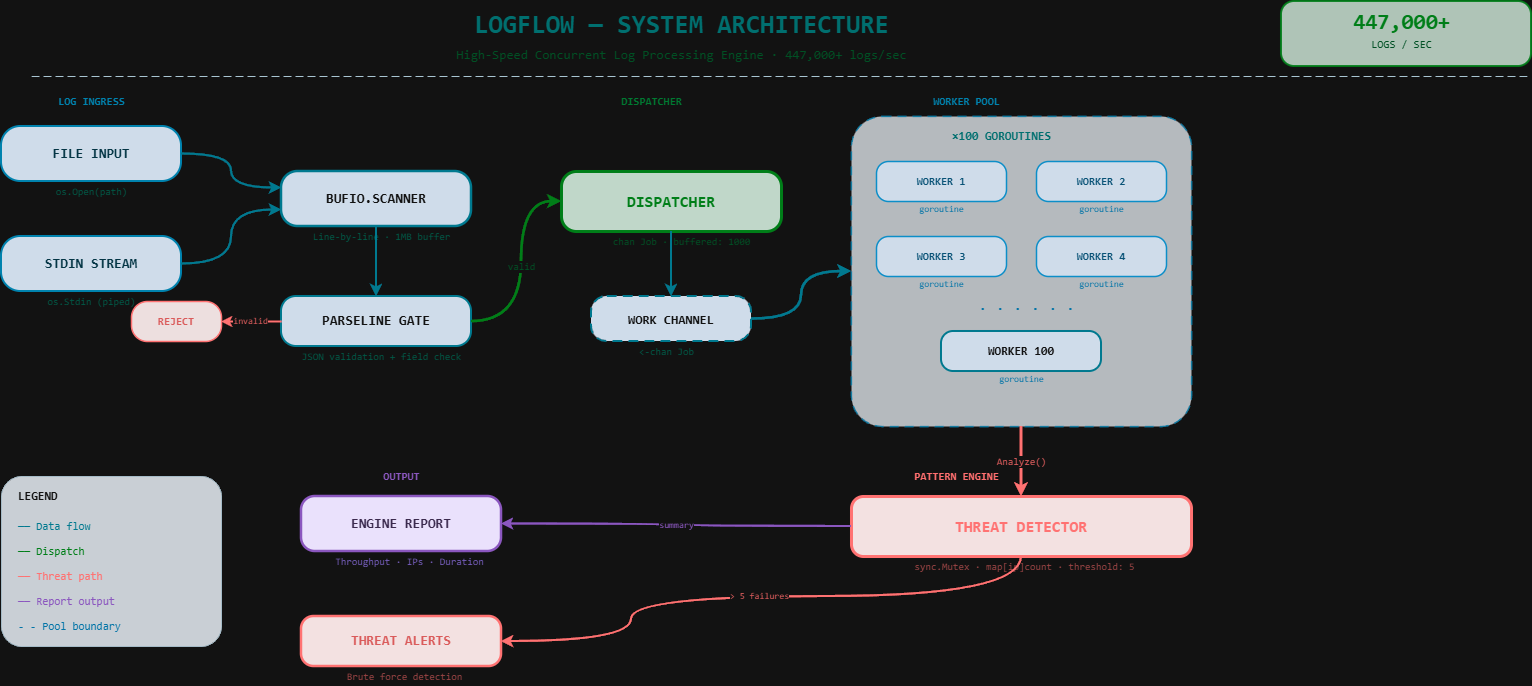

The diagram above was exported from draw.io. Its source (the exported page's mxGraphModel, read from the mxfile embedded in the PNG):
<mxGraphModel dx="1264" dy="698" grid="1" gridSize="10" guides="1" tooltips="1" connect="1" arrows="1" fold="1" page="1" pageScale="1" pageWidth="850" pageHeight="1100" math="0" shadow="0">
  <root>
    <mxCell id="0" />
    <mxCell id="1" parent="0" />
    <mxCell id="zq9SEdZVcwOr1IfXcLID-241" parent="1" style="text;html=1;align=center;verticalAlign=middle;resizable=0;points=[];autosize=1;strokeColor=none;fillColor=none;fontSize=26;fontColor=#00FFFF;fontStyle=1;fontFamily=Consolas;" value="LOGFLOW — SYSTEM ARCHITECTURE" vertex="1">
      <mxGeometry height="45" width="560" x="470" y="25" as="geometry" />
    </mxCell>
    <mxCell id="zq9SEdZVcwOr1IfXcLID-242" parent="1" style="text;html=1;align=center;verticalAlign=middle;resizable=0;points=[];autosize=1;strokeColor=none;fillColor=none;fontSize=13;fontColor=#66FFCC;fontStyle=0;fontFamily=Consolas;" value="High-Speed Concurrent Log Processing Engine  ·  447,000+ logs/sec" vertex="1">
      <mxGeometry height="25" width="580" x="460" y="65" as="geometry" />
    </mxCell>
    <mxCell id="zq9SEdZVcwOr1IfXcLID-243" parent="1" style="line;strokeColor=#1a3a4a;strokeWidth=1;fillColor=none;dashed=1;dashPattern=8 4;" value="" vertex="1">
      <mxGeometry height="10" width="1500" x="100" y="95" as="geometry" />
    </mxCell>
    <mxCell id="zq9SEdZVcwOr1IfXcLID-244" parent="1" style="text;html=1;align=center;verticalAlign=middle;resizable=0;points=[];autosize=1;strokeColor=none;fillColor=none;fontSize=11;fontColor=#00CCFF;fontStyle=1;fontFamily=Consolas;letterSpacing=2;" value="LOG INGRESS" vertex="1">
      <mxGeometry height="20" width="120" x="100" y="115" as="geometry" />
    </mxCell>
    <mxCell id="zq9SEdZVcwOr1IfXcLID-245" parent="1" style="rounded=1;whiteSpace=wrap;html=1;arcSize=35;fillColor=#0a1929;strokeColor=#00CCFF;strokeWidth=2;fontColor=#B3ECFF;fontSize=14;fontStyle=1;fontFamily=Consolas;shadow=0;" value="FILE INPUT" vertex="1">
      <mxGeometry height="55" width="180" x="70" y="150" as="geometry" />
    </mxCell>
    <mxCell id="zq9SEdZVcwOr1IfXcLID-246" parent="1" style="text;html=1;align=center;verticalAlign=middle;resizable=0;points=[];autosize=1;strokeColor=none;fillColor=none;fontSize=10;fontColor=#5EEAD4;fontFamily=Consolas;" value="os.Open(path)" vertex="1">
      <mxGeometry height="20" width="100" x="110" y="205" as="geometry" />
    </mxCell>
    <mxCell id="zq9SEdZVcwOr1IfXcLID-247" parent="1" style="rounded=1;whiteSpace=wrap;html=1;arcSize=35;fillColor=#0a1929;strokeColor=#00CCFF;strokeWidth=2;fontColor=#B3ECFF;fontSize=14;fontStyle=1;fontFamily=Consolas;shadow=0;" value="STDIN STREAM" vertex="1">
      <mxGeometry height="55" width="180" x="70" y="260" as="geometry" />
    </mxCell>
    <mxCell id="zq9SEdZVcwOr1IfXcLID-248" parent="1" style="text;html=1;align=center;verticalAlign=middle;resizable=0;points=[];autosize=1;strokeColor=none;fillColor=none;fontSize=10;fontColor=#5EEAD4;fontFamily=Consolas;" value="os.Stdin (piped)" vertex="1">
      <mxGeometry height="20" width="110" x="105" y="315" as="geometry" />
    </mxCell>
    <mxCell id="zq9SEdZVcwOr1IfXcLID-249" parent="1" style="rounded=1;whiteSpace=wrap;html=1;arcSize=30;fillColor=#0a1929;strokeColor=#00E5FF;strokeWidth=2.5;fontColor=#FFFFFF;fontSize=14;fontStyle=1;fontFamily=Consolas;shadow=0;" value="BUFIO.SCANNER" vertex="1">
      <mxGeometry height="55" width="190" x="350" y="195" as="geometry" />
    </mxCell>
    <mxCell id="zq9SEdZVcwOr1IfXcLID-250" parent="1" style="text;html=1;align=center;verticalAlign=middle;resizable=0;points=[];autosize=1;strokeColor=none;fillColor=none;fontSize=10;fontColor=#5EEAD4;fontFamily=Consolas;" value="Line-by-line · 1MB buffer" vertex="1">
      <mxGeometry height="20" width="170" x="365" y="250" as="geometry" />
    </mxCell>
    <mxCell id="zq9SEdZVcwOr1IfXcLID-251" edge="1" parent="1" source="zq9SEdZVcwOr1IfXcLID-245" style="edgeStyle=orthogonalEdgeStyle;curved=1;rounded=1;orthogonalLoop=1;jettySize=auto;html=1;strokeColor=#00E5FF;strokeWidth=2;exitX=1;exitY=0.5;exitDx=0;exitDy=0;entryX=0;entryY=0.3;entryDx=0;entryDy=0;" target="zq9SEdZVcwOr1IfXcLID-249">
      <mxGeometry relative="1" as="geometry" />
    </mxCell>
    <mxCell id="zq9SEdZVcwOr1IfXcLID-252" edge="1" parent="1" source="zq9SEdZVcwOr1IfXcLID-247" style="edgeStyle=orthogonalEdgeStyle;curved=1;rounded=1;orthogonalLoop=1;jettySize=auto;html=1;strokeColor=#00E5FF;strokeWidth=2;exitX=1;exitY=0.5;exitDx=0;exitDy=0;entryX=0;entryY=0.7;entryDx=0;entryDy=0;" target="zq9SEdZVcwOr1IfXcLID-249">
      <mxGeometry relative="1" as="geometry" />
    </mxCell>
    <mxCell id="zq9SEdZVcwOr1IfXcLID-253" parent="1" style="rounded=1;whiteSpace=wrap;html=1;arcSize=30;fillColor=#0a1929;strokeColor=#00E5FF;strokeWidth=2;fontColor=#FFFFFF;fontSize=14;fontStyle=1;fontFamily=Consolas;" value="PARSELINE GATE" vertex="1">
      <mxGeometry height="50" width="190" x="350" y="320" as="geometry" />
    </mxCell>
    <mxCell id="zq9SEdZVcwOr1IfXcLID-254" parent="1" style="text;html=1;align=center;verticalAlign=middle;resizable=0;points=[];autosize=1;strokeColor=none;fillColor=none;fontSize=10;fontColor=#5EEAD4;fontFamily=Consolas;" value="JSON validation + field check" vertex="1">
      <mxGeometry height="20" width="200" x="350" y="370" as="geometry" />
    </mxCell>
    <mxCell id="zq9SEdZVcwOr1IfXcLID-255" edge="1" parent="1" source="zq9SEdZVcwOr1IfXcLID-249" style="edgeStyle=orthogonalEdgeStyle;curved=1;rounded=1;orthogonalLoop=1;jettySize=auto;html=1;strokeColor=#00E5FF;strokeWidth=2;" target="zq9SEdZVcwOr1IfXcLID-253">
      <mxGeometry relative="1" as="geometry" />
    </mxCell>
    <mxCell id="zq9SEdZVcwOr1IfXcLID-256" parent="1" style="rounded=1;whiteSpace=wrap;html=1;arcSize=40;fillColor=#1a0a0a;strokeColor=#FF3D3D;strokeWidth=1.5;fontColor=#FF6B6B;fontSize=11;fontStyle=1;fontFamily=Consolas;" value="REJECT" vertex="1">
      <mxGeometry height="40" width="90" x="200" y="325" as="geometry" />
    </mxCell>
    <mxCell id="zq9SEdZVcwOr1IfXcLID-257" edge="1" parent="1" source="zq9SEdZVcwOr1IfXcLID-253" style="edgeStyle=orthogonalEdgeStyle;curved=1;rounded=1;orthogonalLoop=1;jettySize=auto;html=1;strokeColor=#FF3D3D;strokeWidth=1.5;fontColor=#FF6B6B;fontSize=9;fontFamily=Consolas;exitX=0;exitY=0.5;exitDx=0;exitDy=0;" target="zq9SEdZVcwOr1IfXcLID-256" value="invalid">
      <mxGeometry relative="1" as="geometry" />
    </mxCell>
    <mxCell id="zq9SEdZVcwOr1IfXcLID-258" parent="1" style="text;html=1;align=center;verticalAlign=middle;resizable=0;points=[];autosize=1;strokeColor=none;fillColor=none;fontSize=11;fontColor=#00FFAA;fontStyle=1;fontFamily=Consolas;letterSpacing=2;" value="DISPATCHER" vertex="1">
      <mxGeometry height="20" width="120" x="660" y="115" as="geometry" />
    </mxCell>
    <mxCell id="zq9SEdZVcwOr1IfXcLID-259" parent="1" style="rounded=1;whiteSpace=wrap;html=1;arcSize=25;fillColor=#0d2818;strokeColor=#00FF88;strokeWidth=3;fontColor=#00FF88;fontSize=16;fontStyle=1;fontFamily=Consolas;glass=0;shadow=0;" value="DISPATCHER" vertex="1">
      <mxGeometry height="60" width="220" x="630" y="195" as="geometry" />
    </mxCell>
    <mxCell id="zq9SEdZVcwOr1IfXcLID-260" parent="1" style="text;html=1;align=center;verticalAlign=middle;resizable=0;points=[];autosize=1;strokeColor=none;fillColor=none;fontSize=10;fontColor=#66FFCC;fontFamily=Consolas;" value="chan Job · buffered: 1000" vertex="1">
      <mxGeometry height="20" width="165" x="667" y="255" as="geometry" />
    </mxCell>
    <mxCell id="zq9SEdZVcwOr1IfXcLID-261" edge="1" parent="1" source="zq9SEdZVcwOr1IfXcLID-253" style="edgeStyle=orthogonalEdgeStyle;curved=1;rounded=1;orthogonalLoop=1;jettySize=auto;html=1;strokeColor=#00FF88;strokeWidth=2.5;fontColor=#66FFCC;fontSize=10;fontFamily=Consolas;" target="zq9SEdZVcwOr1IfXcLID-259" value="valid">
      <mxGeometry relative="1" as="geometry">
        <Array as="points">
          <mxPoint x="590" y="345" />
          <mxPoint x="590" y="225" />
        </Array>
      </mxGeometry>
    </mxCell>
    <mxCell id="zq9SEdZVcwOr1IfXcLID-262" parent="1" style="rounded=1;whiteSpace=wrap;html=1;arcSize=35;fillColor=#0a1929;strokeColor=#00E5FF;strokeWidth=2;fontColor=#FFFFFF;fontSize=13;fontStyle=1;fontFamily=Consolas;dashed=1;dashPattern=5 3;" value="WORK CHANNEL" vertex="1">
      <mxGeometry height="45" width="160" x="660" y="320" as="geometry" />
    </mxCell>
    <mxCell id="zq9SEdZVcwOr1IfXcLID-263" parent="1" style="text;html=1;align=center;verticalAlign=middle;resizable=0;points=[];autosize=1;strokeColor=none;fillColor=none;fontSize=10;fontColor=#5EEAD4;fontFamily=Consolas;" value="&lt;-chan Job" vertex="1">
      <mxGeometry height="20" width="80" x="695" y="365" as="geometry" />
    </mxCell>
    <mxCell id="zq9SEdZVcwOr1IfXcLID-264" edge="1" parent="1" source="zq9SEdZVcwOr1IfXcLID-259" style="edgeStyle=orthogonalEdgeStyle;curved=1;rounded=1;orthogonalLoop=1;jettySize=auto;html=1;strokeColor=#00E5FF;strokeWidth=2;" target="zq9SEdZVcwOr1IfXcLID-262">
      <mxGeometry relative="1" as="geometry" />
    </mxCell>
    <mxCell id="zq9SEdZVcwOr1IfXcLID-265" parent="1" style="text;html=1;align=center;verticalAlign=middle;resizable=0;points=[];autosize=1;strokeColor=none;fillColor=none;fontSize=11;fontColor=#00CCFF;fontStyle=1;fontFamily=Consolas;letterSpacing=2;" value="WORKER POOL" vertex="1">
      <mxGeometry height="20" width="130" x="970" y="115" as="geometry" />
    </mxCell>
    <mxCell id="zq9SEdZVcwOr1IfXcLID-266" parent="1" style="rounded=1;whiteSpace=wrap;html=1;arcSize=10;fillColor=#050d14;strokeColor=#00CCFF;strokeWidth=1.5;dashed=1;dashPattern=6 4;opacity=80;" value="" vertex="1">
      <mxGeometry height="310" width="340" x="920" y="140" as="geometry" />
    </mxCell>
    <mxCell id="zq9SEdZVcwOr1IfXcLID-267" parent="1" style="text;html=1;align=center;verticalAlign=middle;resizable=0;points=[];autosize=1;strokeColor=none;fillColor=none;fontSize=12;fontColor=#00FFFF;fontStyle=1;fontFamily=Consolas;" value="×100 GOROUTINES" vertex="1">
      <mxGeometry height="20" width="160" x="990" y="150" as="geometry" />
    </mxCell>
    <mxCell id="zq9SEdZVcwOr1IfXcLID-268" parent="1" style="rounded=1;whiteSpace=wrap;html=1;arcSize=30;fillColor=#0a1929;strokeColor=#0EA5E9;strokeWidth=1.5;fontColor=#7DD3FC;fontSize=11;fontStyle=1;fontFamily=Consolas;" value="WORKER 1" vertex="1">
      <mxGeometry height="40" width="130" x="945" y="185" as="geometry" />
    </mxCell>
    <mxCell id="zq9SEdZVcwOr1IfXcLID-269" parent="1" style="text;html=1;align=center;verticalAlign=middle;resizable=0;points=[];autosize=1;strokeColor=none;fillColor=none;fontSize=9;fontColor=#38BDF8;fontFamily=Consolas;" value="goroutine" vertex="1">
      <mxGeometry height="15" width="70" x="975" y="225" as="geometry" />
    </mxCell>
    <mxCell id="zq9SEdZVcwOr1IfXcLID-270" parent="1" style="rounded=1;whiteSpace=wrap;html=1;arcSize=30;fillColor=#0a1929;strokeColor=#0EA5E9;strokeWidth=1.5;fontColor=#7DD3FC;fontSize=11;fontStyle=1;fontFamily=Consolas;" value="WORKER 2" vertex="1">
      <mxGeometry height="40" width="130" x="1105" y="185" as="geometry" />
    </mxCell>
    <mxCell id="zq9SEdZVcwOr1IfXcLID-271" parent="1" style="text;html=1;align=center;verticalAlign=middle;resizable=0;points=[];autosize=1;strokeColor=none;fillColor=none;fontSize=9;fontColor=#38BDF8;fontFamily=Consolas;" value="goroutine" vertex="1">
      <mxGeometry height="15" width="70" x="1135" y="225" as="geometry" />
    </mxCell>
    <mxCell id="zq9SEdZVcwOr1IfXcLID-272" parent="1" style="rounded=1;whiteSpace=wrap;html=1;arcSize=30;fillColor=#0a1929;strokeColor=#0EA5E9;strokeWidth=1.5;fontColor=#7DD3FC;fontSize=11;fontStyle=1;fontFamily=Consolas;" value="WORKER 3" vertex="1">
      <mxGeometry height="40" width="130" x="945" y="260" as="geometry" />
    </mxCell>
    <mxCell id="zq9SEdZVcwOr1IfXcLID-273" parent="1" style="text;html=1;align=center;verticalAlign=middle;resizable=0;points=[];autosize=1;strokeColor=none;fillColor=none;fontSize=9;fontColor=#38BDF8;fontFamily=Consolas;" value="goroutine" vertex="1">
      <mxGeometry height="15" width="70" x="975" y="300" as="geometry" />
    </mxCell>
    <mxCell id="zq9SEdZVcwOr1IfXcLID-274" parent="1" style="rounded=1;whiteSpace=wrap;html=1;arcSize=30;fillColor=#0a1929;strokeColor=#0EA5E9;strokeWidth=1.5;fontColor=#7DD3FC;fontSize=11;fontStyle=1;fontFamily=Consolas;" value="WORKER 4" vertex="1">
      <mxGeometry height="40" width="130" x="1105" y="260" as="geometry" />
    </mxCell>
    <mxCell id="zq9SEdZVcwOr1IfXcLID-275" parent="1" style="text;html=1;align=center;verticalAlign=middle;resizable=0;points=[];autosize=1;strokeColor=none;fillColor=none;fontSize=9;fontColor=#38BDF8;fontFamily=Consolas;" value="goroutine" vertex="1">
      <mxGeometry height="15" width="70" x="1135" y="300" as="geometry" />
    </mxCell>
    <mxCell id="zq9SEdZVcwOr1IfXcLID-276" parent="1" style="text;html=1;align=center;verticalAlign=middle;resizable=0;points=[];autosize=1;strokeColor=none;fillColor=none;fontSize=16;fontColor=#38BDF8;fontFamily=Consolas;" value="· · · · · ·" vertex="1">
      <mxGeometry height="25" width="90" x="1050" y="318" as="geometry" />
    </mxCell>
    <mxCell id="zq9SEdZVcwOr1IfXcLID-277" parent="1" style="rounded=1;whiteSpace=wrap;html=1;arcSize=30;fillColor=#0a1929;strokeColor=#00E5FF;strokeWidth=2;fontColor=#FFFFFF;fontSize=12;fontStyle=1;fontFamily=Consolas;" value="WORKER 100" vertex="1">
      <mxGeometry height="40" width="160" x="1010" y="355" as="geometry" />
    </mxCell>
    <mxCell id="zq9SEdZVcwOr1IfXcLID-278" parent="1" style="text;html=1;align=center;verticalAlign=middle;resizable=0;points=[];autosize=1;strokeColor=none;fillColor=none;fontSize=9;fontColor=#38BDF8;fontFamily=Consolas;" value="goroutine" vertex="1">
      <mxGeometry height="15" width="70" x="1055" y="395" as="geometry" />
    </mxCell>
    <mxCell id="zq9SEdZVcwOr1IfXcLID-279" edge="1" parent="1" source="zq9SEdZVcwOr1IfXcLID-262" style="edgeStyle=orthogonalEdgeStyle;curved=1;rounded=1;orthogonalLoop=1;jettySize=auto;html=1;strokeColor=#00E5FF;strokeWidth=2.5;entryX=0;entryY=0.5;entryDx=0;entryDy=0;" target="zq9SEdZVcwOr1IfXcLID-266">
      <mxGeometry relative="1" as="geometry" />
    </mxCell>
    <mxCell id="zq9SEdZVcwOr1IfXcLID-280" parent="1" style="text;html=1;align=center;verticalAlign=middle;resizable=0;points=[];autosize=1;strokeColor=none;fillColor=none;fontSize=11;fontColor=#FF4444;fontStyle=1;fontFamily=Consolas;letterSpacing=2;" value="PATTERN ENGINE" vertex="1">
      <mxGeometry height="20" width="150" x="950" y="490" as="geometry" />
    </mxCell>
    <mxCell id="zq9SEdZVcwOr1IfXcLID-281" parent="1" style="rounded=1;whiteSpace=wrap;html=1;arcSize=20;fillColor=#1a0505;strokeColor=#FF3D3D;strokeWidth=3;fontColor=#FF3D3D;fontSize=16;fontStyle=1;fontFamily=Consolas;" value="THREAT DETECTOR" vertex="1">
      <mxGeometry height="60" width="340" x="920" y="520" as="geometry" />
    </mxCell>
    <mxCell id="zq9SEdZVcwOr1IfXcLID-282" parent="1" style="text;html=1;align=center;verticalAlign=middle;resizable=0;points=[];autosize=1;strokeColor=none;fillColor=none;fontSize=10;fontColor=#FF9999;fontFamily=Consolas;" value="sync.Mutex · map[ip]count · threshold: 5" vertex="1">
      <mxGeometry height="20" width="275" x="955" y="580" as="geometry" />
    </mxCell>
    <mxCell id="zq9SEdZVcwOr1IfXcLID-283" edge="1" parent="1" source="zq9SEdZVcwOr1IfXcLID-266" style="edgeStyle=orthogonalEdgeStyle;curved=1;rounded=1;orthogonalLoop=1;jettySize=auto;html=1;strokeColor=#FF3D3D;strokeWidth=2.5;fontColor=#FF6B6B;fontSize=10;fontFamily=Consolas;" target="zq9SEdZVcwOr1IfXcLID-281" value="Analyze()">
      <mxGeometry relative="1" as="geometry" />
    </mxCell>
    <mxCell id="zq9SEdZVcwOr1IfXcLID-284" parent="1" style="text;html=1;align=center;verticalAlign=middle;resizable=0;points=[];autosize=1;strokeColor=none;fillColor=none;fontSize=11;fontColor=#C084FC;fontStyle=1;fontFamily=Consolas;letterSpacing=2;" value="OUTPUT" vertex="1">
      <mxGeometry height="20" width="80" x="430" y="490" as="geometry" />
    </mxCell>
    <mxCell id="zq9SEdZVcwOr1IfXcLID-285" parent="1" style="rounded=1;whiteSpace=wrap;html=1;arcSize=25;fillColor=#0f0524;strokeColor=#C084FC;strokeWidth=2.5;fontColor=#E9D5FF;fontSize=14;fontStyle=1;fontFamily=Consolas;" value="ENGINE REPORT" vertex="1">
      <mxGeometry height="55" width="200" x="370" y="520" as="geometry" />
    </mxCell>
    <mxCell id="zq9SEdZVcwOr1IfXcLID-286" parent="1" style="text;html=1;align=center;verticalAlign=middle;resizable=0;points=[];autosize=1;strokeColor=none;fillColor=none;fontSize=10;fontColor=#A78BFA;fontFamily=Consolas;" value="Throughput · IPs · Duration" vertex="1">
      <mxGeometry height="20" width="185" x="385" y="575" as="geometry" />
    </mxCell>
    <mxCell id="zq9SEdZVcwOr1IfXcLID-287" parent="1" style="rounded=1;whiteSpace=wrap;html=1;arcSize=25;fillColor=#1a0505;strokeColor=#FF3D3D;strokeWidth=2.5;fontColor=#FF6B6B;fontSize=14;fontStyle=1;fontFamily=Consolas;" value="THREAT ALERTS" vertex="1">
      <mxGeometry height="50" width="200" x="370" y="640" as="geometry" />
    </mxCell>
    <mxCell id="zq9SEdZVcwOr1IfXcLID-288" parent="1" style="text;html=1;align=center;verticalAlign=middle;resizable=0;points=[];autosize=1;strokeColor=none;fillColor=none;fontSize=10;fontColor=#FF9999;fontFamily=Consolas;" value="Brute force detection" vertex="1">
      <mxGeometry height="20" width="145" x="400" y="690" as="geometry" />
    </mxCell>
    <mxCell id="zq9SEdZVcwOr1IfXcLID-289" edge="1" parent="1" source="zq9SEdZVcwOr1IfXcLID-281" style="edgeStyle=orthogonalEdgeStyle;curved=1;rounded=1;orthogonalLoop=1;jettySize=auto;html=1;strokeColor=#C084FC;strokeWidth=2;fontColor=#C084FC;fontSize=9;fontFamily=Consolas;" target="zq9SEdZVcwOr1IfXcLID-285" value="summary">
      <mxGeometry relative="1" as="geometry" />
    </mxCell>
    <mxCell id="zq9SEdZVcwOr1IfXcLID-290" edge="1" parent="1" source="zq9SEdZVcwOr1IfXcLID-281" style="edgeStyle=orthogonalEdgeStyle;curved=1;rounded=1;orthogonalLoop=1;jettySize=auto;html=1;strokeColor=#FF3D3D;strokeWidth=2;fontColor=#FF6B6B;fontSize=9;fontFamily=Consolas;" target="zq9SEdZVcwOr1IfXcLID-287" value="&gt; 5 failures">
      <mxGeometry relative="1" as="geometry">
        <Array as="points">
          <mxPoint x="1090" y="620" />
          <mxPoint x="700" y="620" />
          <mxPoint x="700" y="665" />
        </Array>
      </mxGeometry>
    </mxCell>
    <mxCell id="zq9SEdZVcwOr1IfXcLID-291" parent="1" style="rounded=1;whiteSpace=wrap;html=1;arcSize=12;fillColor=#050d14;strokeColor=#1e3a4a;strokeWidth=1;opacity=90;" value="" vertex="1">
      <mxGeometry height="170" width="220" x="70" y="500" as="geometry" />
    </mxCell>
    <mxCell id="zq9SEdZVcwOr1IfXcLID-292" parent="1" style="text;html=1;align=left;verticalAlign=middle;resizable=0;points=[];autosize=1;strokeColor=none;fillColor=none;fontSize=12;fontColor=#FFFFFF;fontStyle=1;fontFamily=Consolas;" value="LEGEND" vertex="1">
      <mxGeometry height="20" width="70" x="85" y="510" as="geometry" />
    </mxCell>
    <mxCell id="zq9SEdZVcwOr1IfXcLID-293" parent="1" style="text;html=1;align=left;verticalAlign=middle;resizable=0;points=[];autosize=1;strokeColor=none;fillColor=none;fontSize=11;fontColor=#00E5FF;fontFamily=Consolas;" value="——  Data flow" vertex="1">
      <mxGeometry height="20" width="110" x="85" y="540" as="geometry" />
    </mxCell>
    <mxCell id="zq9SEdZVcwOr1IfXcLID-294" parent="1" style="text;html=1;align=left;verticalAlign=middle;resizable=0;points=[];autosize=1;strokeColor=none;fillColor=none;fontSize=11;fontColor=#00FF88;fontFamily=Consolas;" value="——  Dispatch" vertex="1">
      <mxGeometry height="20" width="110" x="85" y="565" as="geometry" />
    </mxCell>
    <mxCell id="zq9SEdZVcwOr1IfXcLID-295" parent="1" style="text;html=1;align=left;verticalAlign=middle;resizable=0;points=[];autosize=1;strokeColor=none;fillColor=none;fontSize=11;fontColor=#FF3D3D;fontFamily=Consolas;" value="——  Threat path" vertex="1">
      <mxGeometry height="20" width="130" x="85" y="590" as="geometry" />
    </mxCell>
    <mxCell id="zq9SEdZVcwOr1IfXcLID-296" parent="1" style="text;html=1;align=left;verticalAlign=middle;resizable=0;points=[];autosize=1;strokeColor=none;fillColor=none;fontSize=11;fontColor=#C084FC;fontFamily=Consolas;" value="——  Report output" vertex="1">
      <mxGeometry height="20" width="150" x="85" y="615" as="geometry" />
    </mxCell>
    <mxCell id="zq9SEdZVcwOr1IfXcLID-297" parent="1" style="text;html=1;align=left;verticalAlign=middle;resizable=0;points=[];autosize=1;strokeColor=none;fillColor=none;fontSize=11;fontColor=#38BDF8;fontFamily=Consolas;" value="- -  Pool boundary" vertex="1">
      <mxGeometry height="20" width="150" x="85" y="640" as="geometry" />
    </mxCell>
    <mxCell id="zq9SEdZVcwOr1IfXcLID-298" parent="1" style="rounded=1;whiteSpace=wrap;html=1;arcSize=20;fillColor=#0d2818;strokeColor=#00FF88;strokeWidth=2;opacity=90;" value="" vertex="1">
      <mxGeometry height="65" width="250" x="1350" y="25" as="geometry" />
    </mxCell>
    <mxCell id="zq9SEdZVcwOr1IfXcLID-299" parent="1" style="text;html=1;align=center;verticalAlign=middle;resizable=0;points=[];autosize=1;strokeColor=none;fillColor=none;fontSize=22;fontColor=#00FF88;fontStyle=1;fontFamily=Consolas;" value="447,000+" vertex="1">
      <mxGeometry height="35" width="150" x="1395" y="28" as="geometry" />
    </mxCell>
    <mxCell id="zq9SEdZVcwOr1IfXcLID-300" parent="1" style="text;html=1;align=center;verticalAlign=middle;resizable=0;points=[];autosize=1;strokeColor=none;fillColor=none;fontSize=11;fontColor=#66FFCC;fontStyle=0;fontFamily=Consolas;" value="LOGS / SEC" vertex="1">
      <mxGeometry height="20" width="100" x="1420" y="58" as="geometry" />
    </mxCell>
  </root>
</mxGraphModel>